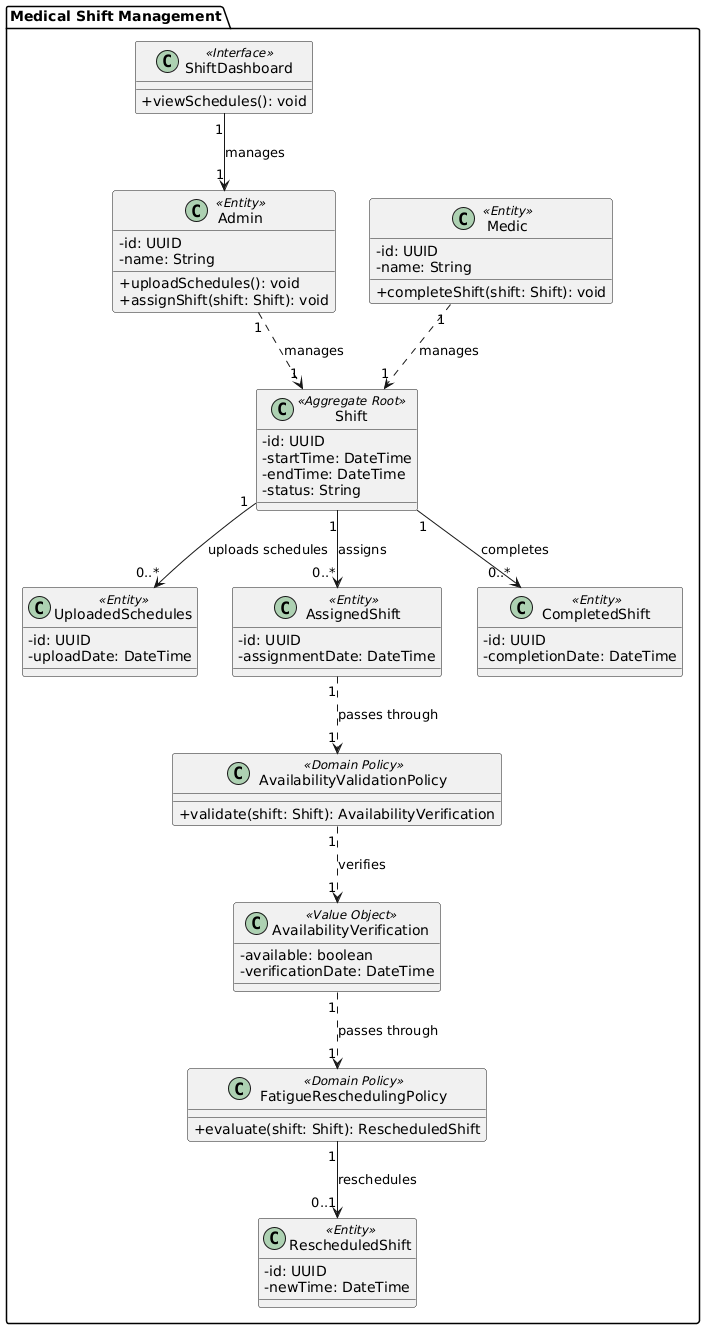

The diagram above was rendered by PlantUML. Its source (embedded in the PNG):
@startuml
skinparam classAttributeIconSize 0
skinparam packageStyle folder
skinparam shadowing false

package "Medical Shift Management" {

  class ShiftDashboard <<Interface>> {
    +viewSchedules(): void
  }

  class Admin <<Entity>> {
    -id: UUID
    -name: String
    +uploadSchedules(): void
    +assignShift(shift: Shift): void
  }

  class Medic <<Entity>> {
    -id: UUID
    -name: String
    +completeShift(shift: Shift): void
  }

  class Shift <<Aggregate Root>> {
    -id: UUID
    -startTime: DateTime
    -endTime: DateTime
    -status: String
  }

  class UploadedSchedules <<Entity>> {
    -id: UUID
    -uploadDate: DateTime
  }

  class AssignedShift <<Entity>> {
    -id: UUID
    -assignmentDate: DateTime
  }

  class AvailabilityVerification <<Value Object>> {
    -available: boolean
    -verificationDate: DateTime
  }

  class AvailabilityValidationPolicy <<Domain Policy>> {
    +validate(shift: Shift): AvailabilityVerification
  }

  class FatigueReschedulingPolicy <<Domain Policy>> {
    +evaluate(shift: Shift): RescheduledShift
  }

  class CompletedShift <<Entity>> {
    -id: UUID
    -completionDate: DateTime
  }

  class RescheduledShift <<Entity>> {
    -id: UUID
    -newTime: DateTime
  }
}

ShiftDashboard "1" --> "1" Admin : manages

Admin "1" ..> "1" Shift : manages
Medic "1" ..> "1" Shift : manages

Shift "1" --> "0..*" CompletedShift : completes
Shift "1" --> "0..*" UploadedSchedules : uploads schedules
Shift "1" --> "0..*" AssignedShift : assigns

AssignedShift "1" ..> "1" AvailabilityValidationPolicy : passes through
AvailabilityValidationPolicy "1" ..> "1" AvailabilityVerification : verifies

AvailabilityVerification "1" ..> "1" FatigueReschedulingPolicy : passes through
FatigueReschedulingPolicy "1" --> "0..1" RescheduledShift : reschedules
@enduml